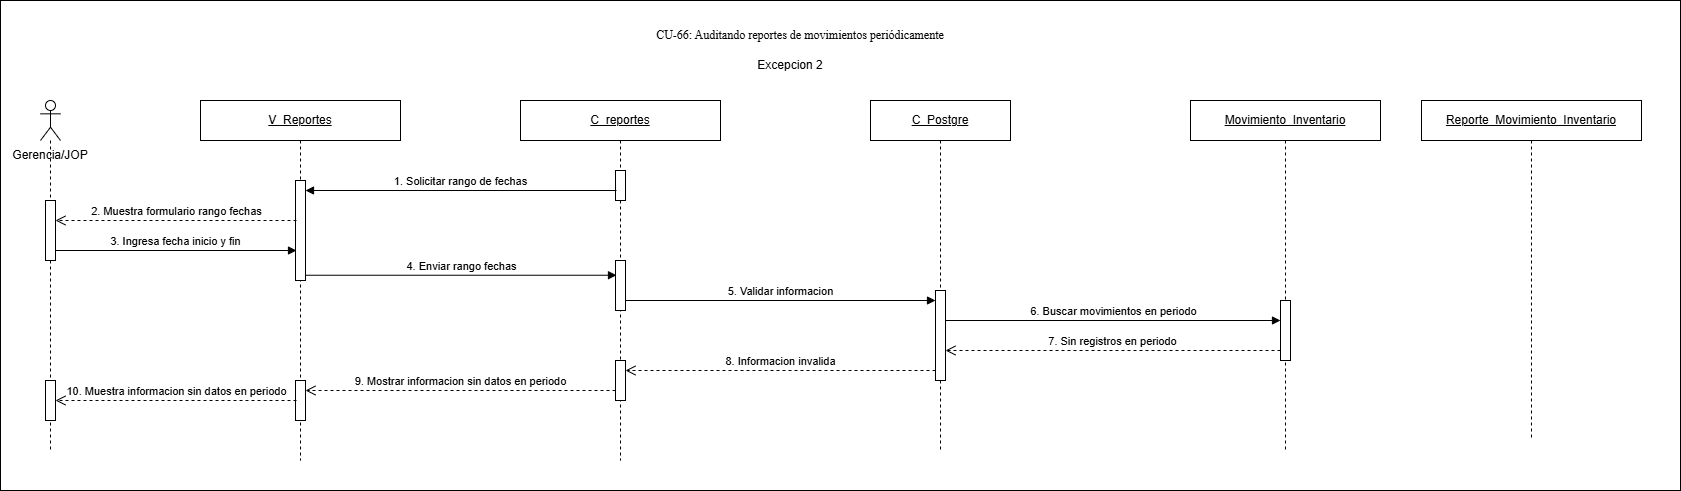

The diagram above was exported from draw.io. Its source (the exported page's mxGraphModel, read from the mxfile embedded in the PNG):
<mxGraphModel dx="1781" dy="1055" grid="1" gridSize="10" guides="1" tooltips="1" connect="1" arrows="1" fold="1" page="1" pageScale="1" pageWidth="827" pageHeight="1169" math="0" shadow="0">
  <root>
    <mxCell id="0" />
    <mxCell id="1" parent="0" />
    <mxCell id="FX8rexTbjqpCUch7mSnc-2" parent="1" style="rounded=0;whiteSpace=wrap;html=1;" value="" vertex="1">
      <mxGeometry height="490" width="1680" x="170" y="100" as="geometry" />
    </mxCell>
    <mxCell id="fm0zTex-KKpz-1873VqB-1" parent="1" style="text;html=1;whiteSpace=wrap;strokeColor=none;fillColor=none;align=center;verticalAlign=middle;rounded=0;" value="Excepcion 2" vertex="1">
      <mxGeometry height="30" width="80" x="920" y="150" as="geometry" />
    </mxCell>
    <mxCell id="fm0zTex-KKpz-1873VqB-2" parent="1" style="shape=umlLifeline;perimeter=lifelinePerimeter;whiteSpace=wrap;html=1;container=1;dropTarget=0;collapsible=0;recursiveResize=0;outlineConnect=0;portConstraint=eastwest;participant=umlActor;newEdgeStyle={&quot;curved&quot;:0,&quot;rounded&quot;:0};" value="" vertex="1">
      <mxGeometry height="350" width="20" x="210" y="200" as="geometry" />
    </mxCell>
    <mxCell id="uiyRregRrommQ6A2OTTZ-4" parent="fm0zTex-KKpz-1873VqB-2" style="html=1;points=[[0,0,0,0,5],[0,1,0,0,-5],[1,0,0,0,5],[1,1,0,0,-5]];perimeter=orthogonalPerimeter;outlineConnect=0;targetShapes=umlLifeline;portConstraint=eastwest;newEdgeStyle={&quot;curved&quot;:0,&quot;rounded&quot;:0};" value="" vertex="1">
      <mxGeometry height="60" width="10" x="5" y="100" as="geometry" />
    </mxCell>
    <mxCell id="uiyRregRrommQ6A2OTTZ-15" parent="fm0zTex-KKpz-1873VqB-2" style="html=1;points=[[0,0,0,0,5],[0,1,0,0,-5],[1,0,0,0,5],[1,1,0,0,-5]];perimeter=orthogonalPerimeter;outlineConnect=0;targetShapes=umlLifeline;portConstraint=eastwest;newEdgeStyle={&quot;curved&quot;:0,&quot;rounded&quot;:0};" value="" vertex="1">
      <mxGeometry height="40" width="10" x="5" y="280" as="geometry" />
    </mxCell>
    <mxCell id="fm0zTex-KKpz-1873VqB-5" parent="1" style="text;html=1;whiteSpace=wrap;strokeColor=none;fillColor=none;align=center;verticalAlign=middle;rounded=0;" value="Gerencia/JOP" vertex="1">
      <mxGeometry height="30" width="80" x="180" y="240" as="geometry" />
    </mxCell>
    <mxCell id="fm0zTex-KKpz-1873VqB-6" parent="1" style="shape=umlLifeline;perimeter=lifelinePerimeter;whiteSpace=wrap;html=1;container=1;dropTarget=0;collapsible=0;recursiveResize=0;outlineConnect=0;portConstraint=eastwest;newEdgeStyle={&quot;curved&quot;:0,&quot;rounded&quot;:0};" value="&lt;u&gt;V_Reportes&lt;/u&gt;" vertex="1">
      <mxGeometry height="360" width="200" x="370" y="200" as="geometry" />
    </mxCell>
    <mxCell id="uiyRregRrommQ6A2OTTZ-1" parent="fm0zTex-KKpz-1873VqB-6" style="html=1;points=[[0,0,0,0,5],[0,1,0,0,-5],[1,0,0,0,5],[1,1,0,0,-5]];perimeter=orthogonalPerimeter;outlineConnect=0;targetShapes=umlLifeline;portConstraint=eastwest;newEdgeStyle={&quot;curved&quot;:0,&quot;rounded&quot;:0};" value="" vertex="1">
      <mxGeometry height="100" width="10" x="95" y="80" as="geometry" />
    </mxCell>
    <mxCell id="uiyRregRrommQ6A2OTTZ-14" parent="fm0zTex-KKpz-1873VqB-6" style="html=1;points=[[0,0,0,0,5],[0,1,0,0,-5],[1,0,0,0,5],[1,1,0,0,-5]];perimeter=orthogonalPerimeter;outlineConnect=0;targetShapes=umlLifeline;portConstraint=eastwest;newEdgeStyle={&quot;curved&quot;:0,&quot;rounded&quot;:0};" value="" vertex="1">
      <mxGeometry height="40" width="10" x="95" y="280" as="geometry" />
    </mxCell>
    <mxCell id="fm0zTex-KKpz-1873VqB-8" parent="1" style="shape=umlLifeline;perimeter=lifelinePerimeter;whiteSpace=wrap;html=1;container=1;dropTarget=0;collapsible=0;recursiveResize=0;outlineConnect=0;portConstraint=eastwest;newEdgeStyle={&quot;curved&quot;:0,&quot;rounded&quot;:0};" value="&lt;u&gt;C_reportes&lt;/u&gt;" vertex="1">
      <mxGeometry height="360" width="200" x="690" y="200" as="geometry" />
    </mxCell>
    <mxCell id="uiyRregRrommQ6A2OTTZ-5" parent="fm0zTex-KKpz-1873VqB-8" style="html=1;points=[[0,0,0,0,5],[0,1,0,0,-5],[1,0,0,0,5],[1,1,0,0,-5]];perimeter=orthogonalPerimeter;outlineConnect=0;targetShapes=umlLifeline;portConstraint=eastwest;newEdgeStyle={&quot;curved&quot;:0,&quot;rounded&quot;:0};" value="" vertex="1">
      <mxGeometry height="30" width="10" x="95" y="70" as="geometry" />
    </mxCell>
    <mxCell id="uiyRregRrommQ6A2OTTZ-10" parent="fm0zTex-KKpz-1873VqB-8" style="html=1;points=[[0,0,0,0,5],[0,1,0,0,-5],[1,0,0,0,5],[1,1,0,0,-5]];perimeter=orthogonalPerimeter;outlineConnect=0;targetShapes=umlLifeline;portConstraint=eastwest;newEdgeStyle={&quot;curved&quot;:0,&quot;rounded&quot;:0};" value="" vertex="1">
      <mxGeometry height="50" width="10" x="95" y="160" as="geometry" />
    </mxCell>
    <mxCell id="uiyRregRrommQ6A2OTTZ-13" parent="fm0zTex-KKpz-1873VqB-8" style="html=1;points=[[0,0,0,0,5],[0,1,0,0,-5],[1,0,0,0,5],[1,1,0,0,-5]];perimeter=orthogonalPerimeter;outlineConnect=0;targetShapes=umlLifeline;portConstraint=eastwest;newEdgeStyle={&quot;curved&quot;:0,&quot;rounded&quot;:0};" value="" vertex="1">
      <mxGeometry height="40" width="10" x="95" y="260" as="geometry" />
    </mxCell>
    <mxCell id="fm0zTex-KKpz-1873VqB-10" parent="1" style="shape=umlLifeline;perimeter=lifelinePerimeter;whiteSpace=wrap;html=1;container=1;dropTarget=0;collapsible=0;recursiveResize=0;outlineConnect=0;portConstraint=eastwest;newEdgeStyle={&quot;curved&quot;:0,&quot;rounded&quot;:0};" value="&lt;u&gt;Movimiento_Inventario&lt;/u&gt;" vertex="1">
      <mxGeometry height="350" width="190" x="1360" y="200" as="geometry" />
    </mxCell>
    <mxCell id="uiyRregRrommQ6A2OTTZ-12" parent="fm0zTex-KKpz-1873VqB-10" style="html=1;points=[[0,0,0,0,5],[0,1,0,0,-5],[1,0,0,0,5],[1,1,0,0,-5]];perimeter=orthogonalPerimeter;outlineConnect=0;targetShapes=umlLifeline;portConstraint=eastwest;newEdgeStyle={&quot;curved&quot;:0,&quot;rounded&quot;:0};" value="" vertex="1">
      <mxGeometry height="60" width="10" x="90" y="200" as="geometry" />
    </mxCell>
    <mxCell id="fm0zTex-KKpz-1873VqB-12" edge="1" parent="1" style="html=1;verticalAlign=bottom;endArrow=block;curved=0;rounded=0;" target="uiyRregRrommQ6A2OTTZ-1" value="1. Solicitar rango de fechas">
      <mxGeometry relative="1" width="80" as="geometry">
        <mxPoint x="786" y="290" as="sourcePoint" />
        <mxPoint x="480" y="290" as="targetPoint" />
      </mxGeometry>
    </mxCell>
    <mxCell id="fm0zTex-KKpz-1873VqB-13" edge="1" parent="1" style="html=1;verticalAlign=bottom;endArrow=open;dashed=1;endSize=8;curved=0;rounded=0;" target="uiyRregRrommQ6A2OTTZ-4" value="2. Muestra formulario rango fechas">
      <mxGeometry relative="1" as="geometry">
        <mxPoint x="466" y="320" as="sourcePoint" />
        <mxPoint x="240" y="320" as="targetPoint" />
      </mxGeometry>
    </mxCell>
    <mxCell id="fm0zTex-KKpz-1873VqB-14" edge="1" parent="1" source="uiyRregRrommQ6A2OTTZ-4" style="html=1;verticalAlign=bottom;endArrow=block;curved=0;rounded=0;" value="3. Ingresa fecha inicio y fin">
      <mxGeometry relative="1" width="80" as="geometry">
        <mxPoint x="240" y="350" as="sourcePoint" />
        <mxPoint x="466" y="350" as="targetPoint" />
      </mxGeometry>
    </mxCell>
    <mxCell id="fm0zTex-KKpz-1873VqB-15" edge="1" parent="1" style="html=1;verticalAlign=bottom;endArrow=block;curved=0;rounded=0;" value="4. Enviar rango fechas">
      <mxGeometry relative="1" width="80" as="geometry">
        <mxPoint x="475" y="374.74" as="sourcePoint" />
        <mxPoint x="786" y="374.74" as="targetPoint" />
      </mxGeometry>
    </mxCell>
    <mxCell id="fm0zTex-KKpz-1873VqB-16" edge="1" parent="1" source="uiyRregRrommQ6A2OTTZ-11" style="html=1;verticalAlign=bottom;endArrow=block;curved=0;rounded=0;" value="6. Buscar movimientos en periodo">
      <mxGeometry relative="1" width="80" as="geometry">
        <mxPoint x="1130" y="420" as="sourcePoint" />
        <mxPoint x="1450" y="420" as="targetPoint" />
      </mxGeometry>
    </mxCell>
    <mxCell id="fm0zTex-KKpz-1873VqB-17" edge="1" parent="1" style="html=1;verticalAlign=bottom;endArrow=open;dashed=1;endSize=8;curved=0;rounded=0;" target="uiyRregRrommQ6A2OTTZ-11" value="7. Sin registros en periodo">
      <mxGeometry relative="1" as="geometry">
        <mxPoint x="1450" y="450" as="sourcePoint" />
        <mxPoint x="1130" y="450" as="targetPoint" />
      </mxGeometry>
    </mxCell>
    <mxCell id="fm0zTex-KKpz-1873VqB-18" edge="1" parent="1" style="html=1;verticalAlign=bottom;endArrow=open;dashed=1;endSize=8;curved=0;rounded=0;" value="9. Mostrar informacion sin datos en periodo">
      <mxGeometry relative="1" as="geometry">
        <mxPoint x="785" y="490" as="sourcePoint" />
        <mxPoint x="475" y="490" as="targetPoint" />
      </mxGeometry>
    </mxCell>
    <mxCell id="fm0zTex-KKpz-1873VqB-19" edge="1" parent="1" style="html=1;verticalAlign=bottom;endArrow=open;dashed=1;endSize=8;curved=0;rounded=0;" target="uiyRregRrommQ6A2OTTZ-15" value="10. Muestra informacion sin datos en periodo">
      <mxGeometry relative="1" as="geometry">
        <mxPoint x="466" y="500" as="sourcePoint" />
        <mxPoint x="240" y="500" as="targetPoint" />
      </mxGeometry>
    </mxCell>
    <mxCell id="HYLvFDbfgDN8CSnhKbHX-1" parent="1" style="shape=umlLifeline;perimeter=lifelinePerimeter;whiteSpace=wrap;html=1;container=1;dropTarget=0;collapsible=0;recursiveResize=0;outlineConnect=0;portConstraint=eastwest;newEdgeStyle={&quot;curved&quot;:0,&quot;rounded&quot;:0};" value="&lt;u&gt;Reporte_Movimiento_Inventario&lt;/u&gt;" vertex="1">
      <mxGeometry height="340" width="220" x="1591" y="200" as="geometry" />
    </mxCell>
    <mxCell id="FX8rexTbjqpCUch7mSnc-1" parent="1" style="text;html=1;whiteSpace=wrap;strokeColor=none;fillColor=none;align=center;verticalAlign=middle;rounded=0;" value="&lt;span style=&quot;font-family: &amp;quot;Times New Roman&amp;quot;, serif; white-space: pre-wrap; background-color: rgb(255, 255, 255);&quot;&gt;CU-66: Auditando reportes de movimientos periódicamente&lt;/span&gt;" vertex="1">
      <mxGeometry height="30" width="300" x="820" y="120" as="geometry" />
    </mxCell>
    <mxCell id="xjU496omkIRYSVYOI5r1-1" parent="1" style="shape=umlLifeline;perimeter=lifelinePerimeter;whiteSpace=wrap;html=1;container=1;dropTarget=0;collapsible=0;recursiveResize=0;outlineConnect=0;portConstraint=eastwest;newEdgeStyle={&quot;curved&quot;:0,&quot;rounded&quot;:0};" value="&lt;u&gt;C_Postgre&lt;/u&gt;" vertex="1">
      <mxGeometry height="350" width="140" x="1040" y="200" as="geometry" />
    </mxCell>
    <mxCell id="uiyRregRrommQ6A2OTTZ-11" parent="xjU496omkIRYSVYOI5r1-1" style="html=1;points=[[0,0,0,0,5],[0,1,0,0,-5],[1,0,0,0,5],[1,1,0,0,-5]];perimeter=orthogonalPerimeter;outlineConnect=0;targetShapes=umlLifeline;portConstraint=eastwest;newEdgeStyle={&quot;curved&quot;:0,&quot;rounded&quot;:0};" value="" vertex="1">
      <mxGeometry height="90" width="10" x="65" y="190" as="geometry" />
    </mxCell>
    <mxCell id="uiyRregRrommQ6A2OTTZ-16" edge="1" parent="1" style="html=1;verticalAlign=bottom;endArrow=block;curved=0;rounded=0;" value="5. Validar informacion">
      <mxGeometry relative="1" width="80" as="geometry">
        <mxPoint x="795" y="400" as="sourcePoint" />
        <mxPoint x="1105" y="400" as="targetPoint" />
      </mxGeometry>
    </mxCell>
    <mxCell id="uiyRregRrommQ6A2OTTZ-17" edge="1" parent="1" style="html=1;verticalAlign=bottom;endArrow=open;dashed=1;endSize=8;curved=0;rounded=0;" value="8. Informacion invalida">
      <mxGeometry relative="1" as="geometry">
        <mxPoint x="1105" y="470" as="sourcePoint" />
        <mxPoint x="795" y="470" as="targetPoint" />
      </mxGeometry>
    </mxCell>
  </root>
</mxGraphModel>